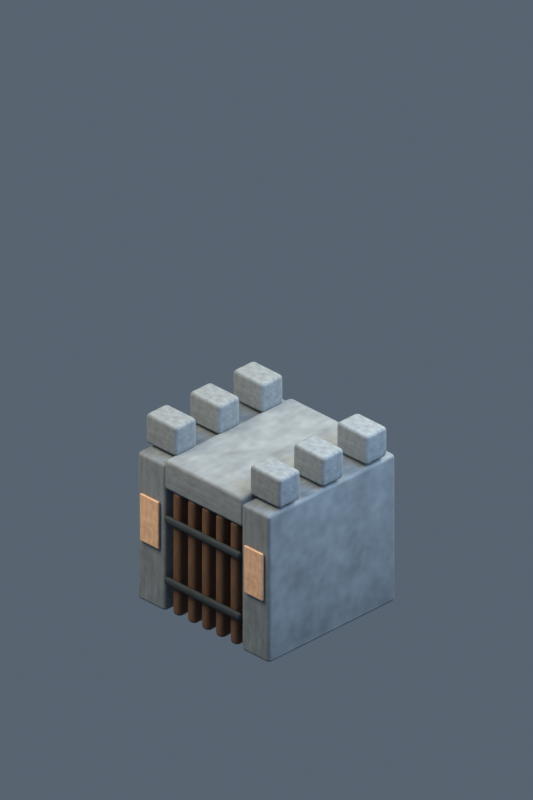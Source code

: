 # Source: building-tideborn-gate.blend  (saved by Blender 5.2.45; exported with 4.5.12 LTS)
import bpy
from mathutils import Matrix  # noqa: F401  (used for matrix-valued properties, if any)

bpy.ops.wm.read_factory_settings(use_empty=True)
scene = bpy.context.scene
scene.name = 'Scene'

# ---- collections
col_collection = bpy.data.collections.new('Collection'); scene.collection.children.link(col_collection)

# ---- materials (node trees are filled in below, after node groups)
mat_weathered_stone_049 = bpy.data.materials.new('weathered stone.049')
mat_weathered_stone_049.diffuse_color = (0.1878, 0.2232, 0.2542, 1.0)
mat_oak_gate_035 = bpy.data.materials.new('oak gate.035')
mat_oak_gate_035.diffuse_color = (0.1274, 0.06301, 0.0319, 1.0)
mat_iron_straps_020 = bpy.data.materials.new('iron straps.020')
mat_iron_straps_020.diffuse_color = (0.04092, 0.05613, 0.06848, 1.0)
mat_faction_banner_040 = bpy.data.materials.new('faction banner.040')
mat_faction_banner_040.diffuse_color = (0.7605, 0.4793, 0.3095, 1.0)

# ---- material node trees
mat_weathered_stone_049.use_nodes = True; mat_weathered_stone_049.node_tree.nodes.clear()
_N = mat_weathered_stone_049.node_tree.nodes; _L = mat_weathered_stone_049.node_tree.links
n0 = _N.new('ShaderNodeBsdfPrincipled'); n0.name = 'Principled BSDF'; n0.location = (-200, 100)
n0.inputs[2].default_value = 0.8
n0.inputs[10].default_value = 0.005
n1 = _N.new('ShaderNodeOutputMaterial'); n1.name = 'Material Output'; n1.location = (200, 100)
n2 = _N.new('ShaderNodeTexNoise'); n2.name = 'Noise Texture'; n2.location = (0, 0)
n2.width = 160
n2.inputs[4].default_value = 0.75
n3 = _N.new('ShaderNodeTexCoord'); n3.name = 'Texture Coordinate'; n3.location = (0, 0)
n4 = _N.new('ShaderNodeValToRGB'); n4.name = 'Color Ramp'; n4.location = (0, 0)
while len(n4.color_ramp.elements) > 1: n4.color_ramp.elements.remove(n4.color_ramp.elements[-1])
n4.color_ramp.elements[0].position = 0.18; n4.color_ramp.elements[0].color = (0.1221, 0.1451, 0.1652, 1.0)
_e = n4.color_ramp.elements.new(0.82); _e.color = (0.2522, 0.2982, 0.3384, 1.0)
_L.new(n0.outputs[0], n1.inputs[0])
_L.new(n3.outputs[0], n2.inputs[0])
_L.new(n2.outputs[0], n4.inputs[0])
_L.new(n4.outputs[0], n0.inputs[0])
n1.is_active_output = True
mat_oak_gate_035.use_nodes = True; mat_oak_gate_035.node_tree.nodes.clear()
_N = mat_oak_gate_035.node_tree.nodes; _L = mat_oak_gate_035.node_tree.links
n0 = _N.new('ShaderNodeBsdfPrincipled'); n0.name = 'Principled BSDF'; n0.location = (-200, 100)
n0.inputs[2].default_value = 0.8
n0.inputs[10].default_value = 0.005
n1 = _N.new('ShaderNodeOutputMaterial'); n1.name = 'Material Output'; n1.location = (200, 100)
n2 = _N.new('ShaderNodeTexNoise'); n2.name = 'Noise Texture'; n2.location = (0, 0)
n2.width = 160
n2.inputs[4].default_value = 0.75
n3 = _N.new('ShaderNodeTexCoord'); n3.name = 'Texture Coordinate'; n3.location = (0, 0)
n4 = _N.new('ShaderNodeValToRGB'); n4.name = 'Color Ramp'; n4.location = (0, 0)
while len(n4.color_ramp.elements) > 1: n4.color_ramp.elements.remove(n4.color_ramp.elements[-1])
n4.color_ramp.elements[0].position = 0.18; n4.color_ramp.elements[0].color = (0.08283, 0.04096, 0.02073, 1.0)
_e = n4.color_ramp.elements.new(0.82); _e.color = (0.1737, 0.08991, 0.04946, 1.0)
_L.new(n0.outputs[0], n1.inputs[0])
_L.new(n3.outputs[0], n2.inputs[0])
_L.new(n2.outputs[0], n4.inputs[0])
_L.new(n4.outputs[0], n0.inputs[0])
n1.is_active_output = True
mat_iron_straps_020.use_nodes = True; mat_iron_straps_020.node_tree.nodes.clear()
_N = mat_iron_straps_020.node_tree.nodes; _L = mat_iron_straps_020.node_tree.links
n0 = _N.new('ShaderNodeBsdfPrincipled'); n0.name = 'Principled BSDF'; n0.location = (-200, 100)
n0.inputs[1].default_value = 0.5
n0.inputs[2].default_value = 0.8
n0.inputs[10].default_value = 0.005
n1 = _N.new('ShaderNodeOutputMaterial'); n1.name = 'Material Output'; n1.location = (200, 100)
n2 = _N.new('ShaderNodeTexNoise'); n2.name = 'Noise Texture'; n2.location = (0, 0)
n2.width = 160
n2.inputs[4].default_value = 0.75
n3 = _N.new('ShaderNodeTexCoord'); n3.name = 'Texture Coordinate'; n3.location = (0, 0)
n4 = _N.new('ShaderNodeValToRGB'); n4.name = 'Color Ramp'; n4.location = (0, 0)
while len(n4.color_ramp.elements) > 1: n4.color_ramp.elements.remove(n4.color_ramp.elements[-1])
n4.color_ramp.elements[0].position = 0.18; n4.color_ramp.elements[0].color = (0.02659, 0.03648, 0.04451, 1.0)
_e = n4.color_ramp.elements.new(0.82); _e.color = (0.06119, 0.08097, 0.09702, 1.0)
_L.new(n0.outputs[0], n1.inputs[0])
_L.new(n3.outputs[0], n2.inputs[0])
_L.new(n2.outputs[0], n4.inputs[0])
_L.new(n4.outputs[0], n0.inputs[0])
n1.is_active_output = True
mat_faction_banner_040.use_nodes = True; mat_faction_banner_040.node_tree.nodes.clear()
_N = mat_faction_banner_040.node_tree.nodes; _L = mat_faction_banner_040.node_tree.links
n0 = _N.new('ShaderNodeBsdfPrincipled'); n0.name = 'Principled BSDF'; n0.location = (-200, 100)
n0.inputs[2].default_value = 0.8
n0.inputs[10].default_value = 0.005
n1 = _N.new('ShaderNodeOutputMaterial'); n1.name = 'Material Output'; n1.location = (200, 100)
n2 = _N.new('ShaderNodeTexNoise'); n2.name = 'Noise Texture'; n2.location = (0, 0)
n2.width = 160
n2.inputs[4].default_value = 0.75
n3 = _N.new('ShaderNodeTexCoord'); n3.name = 'Texture Coordinate'; n3.location = (0, 0)
n4 = _N.new('ShaderNodeValToRGB'); n4.name = 'Color Ramp'; n4.location = (0, 0)
while len(n4.color_ramp.elements) > 1: n4.color_ramp.elements.remove(n4.color_ramp.elements[-1])
n4.color_ramp.elements[0].position = 0.18; n4.color_ramp.elements[0].color = (0.4943, 0.3116, 0.2012, 1.0)
_e = n4.color_ramp.elements.new(0.82); _e.color = (0.9967, 0.6311, 0.4103, 1.0)
_L.new(n0.outputs[0], n1.inputs[0])
_L.new(n3.outputs[0], n2.inputs[0])
_L.new(n2.outputs[0], n4.inputs[0])
_L.new(n4.outputs[0], n0.inputs[0])
n1.is_active_output = True

# ---- world
world_soft_blue_studio_049 = bpy.data.worlds.new('soft blue studio.049'); scene.world = world_soft_blue_studio_049
world_soft_blue_studio_049.use_nodes = True; world_soft_blue_studio_049.node_tree.nodes.clear()
_N = world_soft_blue_studio_049.node_tree.nodes; _L = world_soft_blue_studio_049.node_tree.links
n0 = _N.new('ShaderNodeBackground'); n0.name = 'Background'; n0.location = (-200, 100)
n0.inputs[0].default_value = (0.18, 0.23, 0.3, 1.0)
n0.inputs[1].default_value = 0.55
n1 = _N.new('ShaderNodeOutputWorld'); n1.name = 'World Output'; n1.location = (200, 100)
_L.new(n0.outputs[0], n1.inputs[0])
n1.is_active_output = True

# ---- cameras
cam_camera_050 = bpy.data.cameras.new('Camera.050')
cam_camera_050.type = 'ORTHO'
cam_camera_050.ortho_scale = 8.485

# ---- lights
light_area_147 = bpy.data.lights.new('Area.147', 'AREA')
light_area_147.color = (1.0, 0.86, 0.66)
light_area_147.energy = 950.0
light_area_147.shape = 'DISK'
light_area_147.size = 5.0
light_area_147.size_y = 1.0
light_area_148 = bpy.data.lights.new('Area.148', 'AREA')
light_area_148.color = (0.65, 0.81, 1.0)
light_area_148.energy = 550.0
light_area_148.shape = 'DISK'
light_area_148.size = 5.0
light_area_148.size_y = 1.0
light_area_149 = bpy.data.lights.new('Area.149', 'AREA')
light_area_149.color = (1.0, 0.91, 0.73)
light_area_149.energy = 750.0
light_area_149.shape = 'DISK'
light_area_149.size = 4.0
light_area_149.size_y = 1.0

# ---- meshes
me_cube_653 = bpy.data.meshes.new('Cube.653')
me_cube_653.from_pydata([(-0.21, -0.95, -0.9), (-0.21, -0.95, 0.9), (-0.21, 0.95, -0.9), (-0.21, 0.95, 0.9), (0.21, -0.95, -0.9), (0.21, -0.95, 0.9), (0.21, 0.95, -0.9), (0.21, 0.95, 0.9)], [], [(0, 1, 3, 2), (2, 3, 7, 6), (6, 7, 5, 4), (4, 5, 1, 0), (2, 6, 4, 0), (7, 3, 1, 5)])
_uv = me_cube_653.uv_layers.new(name='UVMap')
_uv.uv.foreach_set('vector', [0.375, 0.0, 0.625, 0.0, 0.625, 0.25, 0.375, 0.25, 0.375, 0.25, 0.625, 0.25, 0.625, 0.5, 0.375, 0.5, 0.375, 0.5, 0.625, 0.5, 0.625, 0.75, 0.375, 0.75, 0.375, 0.75, 0.625, 0.75, 0.625, 1.0, 0.375, 1.0, 0.125, 0.5, 0.375, 0.5, 0.375, 0.75, 0.125, 0.75, 0.625, 0.5, 0.875, 0.5, 0.875, 0.75, 0.625, 0.75])
me_cube_653.materials.append(mat_weathered_stone_049)
me_cube_653.update()
me_cube_654 = bpy.data.meshes.new('Cube.654')
me_cube_654.from_pydata([(-0.23, -0.16, -0.18), (-0.23, -0.16, 0.18), (-0.23, 0.16, -0.18), (-0.23, 0.16, 0.18), (0.23, -0.16, -0.18), (0.23, -0.16, 0.18), (0.23, 0.16, -0.18), (0.23, 0.16, 0.18)], [], [(0, 1, 3, 2), (2, 3, 7, 6), (6, 7, 5, 4), (4, 5, 1, 0), (2, 6, 4, 0), (7, 3, 1, 5)])
_uv = me_cube_654.uv_layers.new(name='UVMap')
_uv.uv.foreach_set('vector', [0.375, 0.0, 0.625, 0.0, 0.625, 0.25, 0.375, 0.25, 0.375, 0.25, 0.625, 0.25, 0.625, 0.5, 0.375, 0.5, 0.375, 0.5, 0.625, 0.5, 0.625, 0.75, 0.375, 0.75, 0.375, 0.75, 0.625, 0.75, 0.625, 1.0, 0.375, 1.0, 0.125, 0.5, 0.375, 0.5, 0.375, 0.75, 0.125, 0.75, 0.625, 0.5, 0.875, 0.5, 0.875, 0.75, 0.625, 0.75])
me_cube_654.materials.append(mat_weathered_stone_049)
me_cube_654.update()
me_cube_655 = bpy.data.meshes.new('Cube.655')
me_cube_655.from_pydata([(-0.23, -0.16, -0.18), (-0.23, -0.16, 0.18), (-0.23, 0.16, -0.18), (-0.23, 0.16, 0.18), (0.23, -0.16, -0.18), (0.23, -0.16, 0.18), (0.23, 0.16, -0.18), (0.23, 0.16, 0.18)], [], [(0, 1, 3, 2), (2, 3, 7, 6), (6, 7, 5, 4), (4, 5, 1, 0), (2, 6, 4, 0), (7, 3, 1, 5)])
_uv = me_cube_655.uv_layers.new(name='UVMap')
_uv.uv.foreach_set('vector', [0.375, 0.0, 0.625, 0.0, 0.625, 0.25, 0.375, 0.25, 0.375, 0.25, 0.625, 0.25, 0.625, 0.5, 0.375, 0.5, 0.375, 0.5, 0.625, 0.5, 0.625, 0.75, 0.375, 0.75, 0.375, 0.75, 0.625, 0.75, 0.625, 1.0, 0.375, 1.0, 0.125, 0.5, 0.375, 0.5, 0.375, 0.75, 0.125, 0.75, 0.625, 0.5, 0.875, 0.5, 0.875, 0.75, 0.625, 0.75])
me_cube_655.materials.append(mat_weathered_stone_049)
me_cube_655.update()
me_cube_656 = bpy.data.meshes.new('Cube.656')
me_cube_656.from_pydata([(-0.23, -0.16, -0.18), (-0.23, -0.16, 0.18), (-0.23, 0.16, -0.18), (-0.23, 0.16, 0.18), (0.23, -0.16, -0.18), (0.23, -0.16, 0.18), (0.23, 0.16, -0.18), (0.23, 0.16, 0.18)], [], [(0, 1, 3, 2), (2, 3, 7, 6), (6, 7, 5, 4), (4, 5, 1, 0), (2, 6, 4, 0), (7, 3, 1, 5)])
_uv = me_cube_656.uv_layers.new(name='UVMap')
_uv.uv.foreach_set('vector', [0.375, 0.0, 0.625, 0.0, 0.625, 0.25, 0.375, 0.25, 0.375, 0.25, 0.625, 0.25, 0.625, 0.5, 0.375, 0.5, 0.375, 0.5, 0.625, 0.5, 0.625, 0.75, 0.375, 0.75, 0.375, 0.75, 0.625, 0.75, 0.625, 1.0, 0.375, 1.0, 0.125, 0.5, 0.375, 0.5, 0.375, 0.75, 0.125, 0.75, 0.625, 0.5, 0.875, 0.5, 0.875, 0.75, 0.625, 0.75])
me_cube_656.materials.append(mat_weathered_stone_049)
me_cube_656.update()
me_cube_657 = bpy.data.meshes.new('Cube.657')
me_cube_657.from_pydata([(-0.21, -0.95, -0.9), (-0.21, -0.95, 0.9), (-0.21, 0.95, -0.9), (-0.21, 0.95, 0.9), (0.21, -0.95, -0.9), (0.21, -0.95, 0.9), (0.21, 0.95, -0.9), (0.21, 0.95, 0.9)], [], [(0, 1, 3, 2), (2, 3, 7, 6), (6, 7, 5, 4), (4, 5, 1, 0), (2, 6, 4, 0), (7, 3, 1, 5)])
_uv = me_cube_657.uv_layers.new(name='UVMap')
_uv.uv.foreach_set('vector', [0.375, 0.0, 0.625, 0.0, 0.625, 0.25, 0.375, 0.25, 0.375, 0.25, 0.625, 0.25, 0.625, 0.5, 0.375, 0.5, 0.375, 0.5, 0.625, 0.5, 0.625, 0.75, 0.375, 0.75, 0.375, 0.75, 0.625, 0.75, 0.625, 1.0, 0.375, 1.0, 0.125, 0.5, 0.375, 0.5, 0.375, 0.75, 0.125, 0.75, 0.625, 0.5, 0.875, 0.5, 0.875, 0.75, 0.625, 0.75])
me_cube_657.materials.append(mat_weathered_stone_049)
me_cube_657.update()
me_cube_658 = bpy.data.meshes.new('Cube.658')
me_cube_658.from_pydata([(-0.23, -0.16, -0.18), (-0.23, -0.16, 0.18), (-0.23, 0.16, -0.18), (-0.23, 0.16, 0.18), (0.23, -0.16, -0.18), (0.23, -0.16, 0.18), (0.23, 0.16, -0.18), (0.23, 0.16, 0.18)], [], [(0, 1, 3, 2), (2, 3, 7, 6), (6, 7, 5, 4), (4, 5, 1, 0), (2, 6, 4, 0), (7, 3, 1, 5)])
_uv = me_cube_658.uv_layers.new(name='UVMap')
_uv.uv.foreach_set('vector', [0.375, 0.0, 0.625, 0.0, 0.625, 0.25, 0.375, 0.25, 0.375, 0.25, 0.625, 0.25, 0.625, 0.5, 0.375, 0.5, 0.375, 0.5, 0.625, 0.5, 0.625, 0.75, 0.375, 0.75, 0.375, 0.75, 0.625, 0.75, 0.625, 1.0, 0.375, 1.0, 0.125, 0.5, 0.375, 0.5, 0.375, 0.75, 0.125, 0.75, 0.625, 0.5, 0.875, 0.5, 0.875, 0.75, 0.625, 0.75])
me_cube_658.materials.append(mat_weathered_stone_049)
me_cube_658.update()
me_cube_659 = bpy.data.meshes.new('Cube.659')
me_cube_659.from_pydata([(-0.23, -0.16, -0.18), (-0.23, -0.16, 0.18), (-0.23, 0.16, -0.18), (-0.23, 0.16, 0.18), (0.23, -0.16, -0.18), (0.23, -0.16, 0.18), (0.23, 0.16, -0.18), (0.23, 0.16, 0.18)], [], [(0, 1, 3, 2), (2, 3, 7, 6), (6, 7, 5, 4), (4, 5, 1, 0), (2, 6, 4, 0), (7, 3, 1, 5)])
_uv = me_cube_659.uv_layers.new(name='UVMap')
_uv.uv.foreach_set('vector', [0.375, 0.0, 0.625, 0.0, 0.625, 0.25, 0.375, 0.25, 0.375, 0.25, 0.625, 0.25, 0.625, 0.5, 0.375, 0.5, 0.375, 0.5, 0.625, 0.5, 0.625, 0.75, 0.375, 0.75, 0.375, 0.75, 0.625, 0.75, 0.625, 1.0, 0.375, 1.0, 0.125, 0.5, 0.375, 0.5, 0.375, 0.75, 0.125, 0.75, 0.625, 0.5, 0.875, 0.5, 0.875, 0.75, 0.625, 0.75])
me_cube_659.materials.append(mat_weathered_stone_049)
me_cube_659.update()
me_cube_660 = bpy.data.meshes.new('Cube.660')
me_cube_660.from_pydata([(-0.23, -0.16, -0.18), (-0.23, -0.16, 0.18), (-0.23, 0.16, -0.18), (-0.23, 0.16, 0.18), (0.23, -0.16, -0.18), (0.23, -0.16, 0.18), (0.23, 0.16, -0.18), (0.23, 0.16, 0.18)], [], [(0, 1, 3, 2), (2, 3, 7, 6), (6, 7, 5, 4), (4, 5, 1, 0), (2, 6, 4, 0), (7, 3, 1, 5)])
_uv = me_cube_660.uv_layers.new(name='UVMap')
_uv.uv.foreach_set('vector', [0.375, 0.0, 0.625, 0.0, 0.625, 0.25, 0.375, 0.25, 0.375, 0.25, 0.625, 0.25, 0.625, 0.5, 0.375, 0.5, 0.375, 0.5, 0.625, 0.5, 0.625, 0.75, 0.375, 0.75, 0.375, 0.75, 0.625, 0.75, 0.625, 1.0, 0.375, 1.0, 0.125, 0.5, 0.375, 0.5, 0.375, 0.75, 0.125, 0.75, 0.625, 0.5, 0.875, 0.5, 0.875, 0.75, 0.625, 0.75])
me_cube_660.materials.append(mat_weathered_stone_049)
me_cube_660.update()
me_cube_661 = bpy.data.meshes.new('Cube.661')
me_cube_661.from_pydata([(-0.59, -0.95, -0.18), (-0.59, -0.95, 0.18), (-0.59, 0.95, -0.18), (-0.59, 0.95, 0.18), (0.59, -0.95, -0.18), (0.59, -0.95, 0.18), (0.59, 0.95, -0.18), (0.59, 0.95, 0.18)], [], [(0, 1, 3, 2), (2, 3, 7, 6), (6, 7, 5, 4), (4, 5, 1, 0), (2, 6, 4, 0), (7, 3, 1, 5)])
_uv = me_cube_661.uv_layers.new(name='UVMap')
_uv.uv.foreach_set('vector', [0.375, 0.0, 0.625, 0.0, 0.625, 0.25, 0.375, 0.25, 0.375, 0.25, 0.625, 0.25, 0.625, 0.5, 0.375, 0.5, 0.375, 0.5, 0.625, 0.5, 0.625, 0.75, 0.375, 0.75, 0.375, 0.75, 0.625, 0.75, 0.625, 1.0, 0.375, 1.0, 0.125, 0.5, 0.375, 0.5, 0.375, 0.75, 0.125, 0.75, 0.625, 0.5, 0.875, 0.5, 0.875, 0.75, 0.625, 0.75])
me_cube_661.materials.append(mat_weathered_stone_049)
me_cube_661.update()
me_cube_662 = bpy.data.meshes.new('Cube.662')
me_cube_662.from_pydata([(-0.06, -0.08, -0.75), (-0.06, -0.08, 0.75), (-0.06, 0.08, -0.75), (-0.06, 0.08, 0.75), (0.06, -0.08, -0.75), (0.06, -0.08, 0.75), (0.06, 0.08, -0.75), (0.06, 0.08, 0.75)], [], [(0, 1, 3, 2), (2, 3, 7, 6), (6, 7, 5, 4), (4, 5, 1, 0), (2, 6, 4, 0), (7, 3, 1, 5)])
_uv = me_cube_662.uv_layers.new(name='UVMap')
_uv.uv.foreach_set('vector', [0.375, 0.0, 0.625, 0.0, 0.625, 0.25, 0.375, 0.25, 0.375, 0.25, 0.625, 0.25, 0.625, 0.5, 0.375, 0.5, 0.375, 0.5, 0.625, 0.5, 0.625, 0.75, 0.375, 0.75, 0.375, 0.75, 0.625, 0.75, 0.625, 1.0, 0.375, 1.0, 0.125, 0.5, 0.375, 0.5, 0.375, 0.75, 0.125, 0.75, 0.625, 0.5, 0.875, 0.5, 0.875, 0.75, 0.625, 0.75])
me_cube_662.materials.append(mat_oak_gate_035)
me_cube_662.update()
me_cube_663 = bpy.data.meshes.new('Cube.663')
me_cube_663.from_pydata([(-0.06, -0.08, -0.75), (-0.06, -0.08, 0.75), (-0.06, 0.08, -0.75), (-0.06, 0.08, 0.75), (0.06, -0.08, -0.75), (0.06, -0.08, 0.75), (0.06, 0.08, -0.75), (0.06, 0.08, 0.75)], [], [(0, 1, 3, 2), (2, 3, 7, 6), (6, 7, 5, 4), (4, 5, 1, 0), (2, 6, 4, 0), (7, 3, 1, 5)])
_uv = me_cube_663.uv_layers.new(name='UVMap')
_uv.uv.foreach_set('vector', [0.375, 0.0, 0.625, 0.0, 0.625, 0.25, 0.375, 0.25, 0.375, 0.25, 0.625, 0.25, 0.625, 0.5, 0.375, 0.5, 0.375, 0.5, 0.625, 0.5, 0.625, 0.75, 0.375, 0.75, 0.375, 0.75, 0.625, 0.75, 0.625, 1.0, 0.375, 1.0, 0.125, 0.5, 0.375, 0.5, 0.375, 0.75, 0.125, 0.75, 0.625, 0.5, 0.875, 0.5, 0.875, 0.75, 0.625, 0.75])
me_cube_663.materials.append(mat_oak_gate_035)
me_cube_663.update()
me_cube_664 = bpy.data.meshes.new('Cube.664')
me_cube_664.from_pydata([(-0.06, -0.08, -0.75), (-0.06, -0.08, 0.75), (-0.06, 0.08, -0.75), (-0.06, 0.08, 0.75), (0.06, -0.08, -0.75), (0.06, -0.08, 0.75), (0.06, 0.08, -0.75), (0.06, 0.08, 0.75)], [], [(0, 1, 3, 2), (2, 3, 7, 6), (6, 7, 5, 4), (4, 5, 1, 0), (2, 6, 4, 0), (7, 3, 1, 5)])
_uv = me_cube_664.uv_layers.new(name='UVMap')
_uv.uv.foreach_set('vector', [0.375, 0.0, 0.625, 0.0, 0.625, 0.25, 0.375, 0.25, 0.375, 0.25, 0.625, 0.25, 0.625, 0.5, 0.375, 0.5, 0.375, 0.5, 0.625, 0.5, 0.625, 0.75, 0.375, 0.75, 0.375, 0.75, 0.625, 0.75, 0.625, 1.0, 0.375, 1.0, 0.125, 0.5, 0.375, 0.5, 0.375, 0.75, 0.125, 0.75, 0.625, 0.5, 0.875, 0.5, 0.875, 0.75, 0.625, 0.75])
me_cube_664.materials.append(mat_oak_gate_035)
me_cube_664.update()
me_cube_665 = bpy.data.meshes.new('Cube.665')
me_cube_665.from_pydata([(-0.06, -0.08, -0.75), (-0.06, -0.08, 0.75), (-0.06, 0.08, -0.75), (-0.06, 0.08, 0.75), (0.06, -0.08, -0.75), (0.06, -0.08, 0.75), (0.06, 0.08, -0.75), (0.06, 0.08, 0.75)], [], [(0, 1, 3, 2), (2, 3, 7, 6), (6, 7, 5, 4), (4, 5, 1, 0), (2, 6, 4, 0), (7, 3, 1, 5)])
_uv = me_cube_665.uv_layers.new(name='UVMap')
_uv.uv.foreach_set('vector', [0.375, 0.0, 0.625, 0.0, 0.625, 0.25, 0.375, 0.25, 0.375, 0.25, 0.625, 0.25, 0.625, 0.5, 0.375, 0.5, 0.375, 0.5, 0.625, 0.5, 0.625, 0.75, 0.375, 0.75, 0.375, 0.75, 0.625, 0.75, 0.625, 1.0, 0.375, 1.0, 0.125, 0.5, 0.375, 0.5, 0.375, 0.75, 0.125, 0.75, 0.625, 0.5, 0.875, 0.5, 0.875, 0.75, 0.625, 0.75])
me_cube_665.materials.append(mat_oak_gate_035)
me_cube_665.update()
me_cube_666 = bpy.data.meshes.new('Cube.666')
me_cube_666.from_pydata([(-0.06, -0.08, -0.75), (-0.06, -0.08, 0.75), (-0.06, 0.08, -0.75), (-0.06, 0.08, 0.75), (0.06, -0.08, -0.75), (0.06, -0.08, 0.75), (0.06, 0.08, -0.75), (0.06, 0.08, 0.75)], [], [(0, 1, 3, 2), (2, 3, 7, 6), (6, 7, 5, 4), (4, 5, 1, 0), (2, 6, 4, 0), (7, 3, 1, 5)])
_uv = me_cube_666.uv_layers.new(name='UVMap')
_uv.uv.foreach_set('vector', [0.375, 0.0, 0.625, 0.0, 0.625, 0.25, 0.375, 0.25, 0.375, 0.25, 0.625, 0.25, 0.625, 0.5, 0.375, 0.5, 0.375, 0.5, 0.625, 0.5, 0.625, 0.75, 0.375, 0.75, 0.375, 0.75, 0.625, 0.75, 0.625, 1.0, 0.375, 1.0, 0.125, 0.5, 0.375, 0.5, 0.375, 0.75, 0.125, 0.75, 0.625, 0.5, 0.875, 0.5, 0.875, 0.75, 0.625, 0.75])
me_cube_666.materials.append(mat_oak_gate_035)
me_cube_666.update()
me_cube_667 = bpy.data.meshes.new('Cube.667')
me_cube_667.from_pydata([(-0.57, -0.03, -0.045), (-0.57, -0.03, 0.045), (-0.57, 0.03, -0.045), (-0.57, 0.03, 0.045), (0.57, -0.03, -0.045), (0.57, -0.03, 0.045), (0.57, 0.03, -0.045), (0.57, 0.03, 0.045)], [], [(0, 1, 3, 2), (2, 3, 7, 6), (6, 7, 5, 4), (4, 5, 1, 0), (2, 6, 4, 0), (7, 3, 1, 5)])
_uv = me_cube_667.uv_layers.new(name='UVMap')
_uv.uv.foreach_set('vector', [0.375, 0.0, 0.625, 0.0, 0.625, 0.25, 0.375, 0.25, 0.375, 0.25, 0.625, 0.25, 0.625, 0.5, 0.375, 0.5, 0.375, 0.5, 0.625, 0.5, 0.625, 0.75, 0.375, 0.75, 0.375, 0.75, 0.625, 0.75, 0.625, 1.0, 0.375, 1.0, 0.125, 0.5, 0.375, 0.5, 0.375, 0.75, 0.125, 0.75, 0.625, 0.5, 0.875, 0.5, 0.875, 0.75, 0.625, 0.75])
me_cube_667.materials.append(mat_iron_straps_020)
me_cube_667.update()
me_cube_668 = bpy.data.meshes.new('Cube.668')
me_cube_668.from_pydata([(-0.57, -0.03, -0.045), (-0.57, -0.03, 0.045), (-0.57, 0.03, -0.045), (-0.57, 0.03, 0.045), (0.57, -0.03, -0.045), (0.57, -0.03, 0.045), (0.57, 0.03, -0.045), (0.57, 0.03, 0.045)], [], [(0, 1, 3, 2), (2, 3, 7, 6), (6, 7, 5, 4), (4, 5, 1, 0), (2, 6, 4, 0), (7, 3, 1, 5)])
_uv = me_cube_668.uv_layers.new(name='UVMap')
_uv.uv.foreach_set('vector', [0.375, 0.0, 0.625, 0.0, 0.625, 0.25, 0.375, 0.25, 0.375, 0.25, 0.625, 0.25, 0.625, 0.5, 0.375, 0.5, 0.375, 0.5, 0.625, 0.5, 0.625, 0.75, 0.375, 0.75, 0.375, 0.75, 0.625, 0.75, 0.625, 1.0, 0.375, 1.0, 0.125, 0.5, 0.375, 0.5, 0.375, 0.75, 0.125, 0.75, 0.625, 0.5, 0.875, 0.5, 0.875, 0.75, 0.625, 0.75])
me_cube_668.materials.append(mat_iron_straps_020)
me_cube_668.update()
me_cube_669 = bpy.data.meshes.new('Cube.669')
me_cube_669.from_pydata([(-0.14, -0.015, -0.29), (-0.14, -0.015, 0.29), (-0.14, 0.015, -0.29), (-0.14, 0.015, 0.29), (0.14, -0.015, -0.29), (0.14, -0.015, 0.29), (0.14, 0.015, -0.29), (0.14, 0.015, 0.29)], [], [(0, 1, 3, 2), (2, 3, 7, 6), (6, 7, 5, 4), (4, 5, 1, 0), (2, 6, 4, 0), (7, 3, 1, 5)])
_uv = me_cube_669.uv_layers.new(name='UVMap')
_uv.uv.foreach_set('vector', [0.375, 0.0, 0.625, 0.0, 0.625, 0.25, 0.375, 0.25, 0.375, 0.25, 0.625, 0.25, 0.625, 0.5, 0.375, 0.5, 0.375, 0.5, 0.625, 0.5, 0.625, 0.75, 0.375, 0.75, 0.375, 0.75, 0.625, 0.75, 0.625, 1.0, 0.375, 1.0, 0.125, 0.5, 0.375, 0.5, 0.375, 0.75, 0.125, 0.75, 0.625, 0.5, 0.875, 0.5, 0.875, 0.75, 0.625, 0.75])
me_cube_669.materials.append(mat_faction_banner_040)
me_cube_669.update()
me_cube_670 = bpy.data.meshes.new('Cube.670')
me_cube_670.from_pydata([(-0.14, -0.015, -0.29), (-0.14, -0.015, 0.29), (-0.14, 0.015, -0.29), (-0.14, 0.015, 0.29), (0.14, -0.015, -0.29), (0.14, -0.015, 0.29), (0.14, 0.015, -0.29), (0.14, 0.015, 0.29)], [], [(0, 1, 3, 2), (2, 3, 7, 6), (6, 7, 5, 4), (4, 5, 1, 0), (2, 6, 4, 0), (7, 3, 1, 5)])
_uv = me_cube_670.uv_layers.new(name='UVMap')
_uv.uv.foreach_set('vector', [0.375, 0.0, 0.625, 0.0, 0.625, 0.25, 0.375, 0.25, 0.375, 0.25, 0.625, 0.25, 0.625, 0.5, 0.375, 0.5, 0.375, 0.5, 0.625, 0.5, 0.625, 0.75, 0.375, 0.75, 0.375, 0.75, 0.625, 0.75, 0.625, 1.0, 0.375, 1.0, 0.125, 0.5, 0.375, 0.5, 0.375, 0.75, 0.125, 0.75, 0.625, 0.5, 0.875, 0.5, 0.875, 0.75, 0.625, 0.75])
me_cube_670.materials.append(mat_faction_banner_040)
me_cube_670.update()

# ---- objects
ob_gate_pier = bpy.data.objects.new('gate pier', me_cube_653)
ob_battlement = bpy.data.objects.new('battlement', me_cube_654)
ob_battlement_001 = bpy.data.objects.new('battlement.001', me_cube_655)
ob_battlement_002 = bpy.data.objects.new('battlement.002', me_cube_656)
ob_gate_pier_001 = bpy.data.objects.new('gate pier.001', me_cube_657)
ob_battlement_003 = bpy.data.objects.new('battlement.003', me_cube_658)
ob_battlement_004 = bpy.data.objects.new('battlement.004', me_cube_659)
ob_battlement_005 = bpy.data.objects.new('battlement.005', me_cube_660)
ob_arch_lintel = bpy.data.objects.new('arch lintel', me_cube_661)
ob_portcullis = bpy.data.objects.new('portcullis', me_cube_662)
ob_portcullis_001 = bpy.data.objects.new('portcullis.001', me_cube_663)
ob_portcullis_002 = bpy.data.objects.new('portcullis.002', me_cube_664)
ob_portcullis_003 = bpy.data.objects.new('portcullis.003', me_cube_665)
ob_portcullis_004 = bpy.data.objects.new('portcullis.004', me_cube_666)
ob_iron_cross_strap = bpy.data.objects.new('iron cross strap', me_cube_667)
ob_iron_cross_strap_001 = bpy.data.objects.new('iron cross strap.001', me_cube_668)
ob_banner = bpy.data.objects.new('banner', me_cube_669)
ob_banner_001 = bpy.data.objects.new('banner.001', me_cube_670)
ob_calibrated_isometric_camera = bpy.data.objects.new('calibrated isometric camera', cam_camera_050)
ob_warm_key = bpy.data.objects.new('warm key', light_area_147)
ob_cool_fill = bpy.data.objects.new('cool fill', light_area_148)
ob_rim = bpy.data.objects.new('rim', light_area_149)

# ---- transforms, parenting, visibility, modifiers, constraints
ob_gate_pier.location = (-0.78, 0.0, 0.9)
_m = ob_gate_pier.modifiers.new('soft painted edges', 'BEVEL')
_m.width = 0.04
_m.width_pct = 0.04
_m.segments = 2
_m = ob_gate_pier.modifiers.new('corner normals', 'WEIGHTED_NORMAL')
ob_battlement.location = (-0.78, -0.65, 2.02)
_m = ob_battlement.modifiers.new('soft painted edges', 'BEVEL')
_m.width = 0.04
_m.width_pct = 0.04
_m.segments = 2
_m = ob_battlement.modifiers.new('corner normals', 'WEIGHTED_NORMAL')
ob_battlement_001.location = (-0.78, 0.0, 2.02)
_m = ob_battlement_001.modifiers.new('soft painted edges', 'BEVEL')
_m.width = 0.04
_m.width_pct = 0.04
_m.segments = 2
_m = ob_battlement_001.modifiers.new('corner normals', 'WEIGHTED_NORMAL')
ob_battlement_002.location = (-0.78, 0.65, 2.02)
_m = ob_battlement_002.modifiers.new('soft painted edges', 'BEVEL')
_m.width = 0.04
_m.width_pct = 0.04
_m.segments = 2
_m = ob_battlement_002.modifiers.new('corner normals', 'WEIGHTED_NORMAL')
ob_gate_pier_001.location = (0.78, 0.0, 0.9)
_m = ob_gate_pier_001.modifiers.new('soft painted edges', 'BEVEL')
_m.width = 0.04
_m.width_pct = 0.04
_m.segments = 2
_m = ob_gate_pier_001.modifiers.new('corner normals', 'WEIGHTED_NORMAL')
ob_battlement_003.location = (0.78, -0.65, 2.02)
_m = ob_battlement_003.modifiers.new('soft painted edges', 'BEVEL')
_m.width = 0.04
_m.width_pct = 0.04
_m.segments = 2
_m = ob_battlement_003.modifiers.new('corner normals', 'WEIGHTED_NORMAL')
ob_battlement_004.location = (0.78, 0.0, 2.02)
_m = ob_battlement_004.modifiers.new('soft painted edges', 'BEVEL')
_m.width = 0.04
_m.width_pct = 0.04
_m.segments = 2
_m = ob_battlement_004.modifiers.new('corner normals', 'WEIGHTED_NORMAL')
ob_battlement_005.location = (0.78, 0.65, 2.02)
_m = ob_battlement_005.modifiers.new('soft painted edges', 'BEVEL')
_m.width = 0.04
_m.width_pct = 0.04
_m.segments = 2
_m = ob_battlement_005.modifiers.new('corner normals', 'WEIGHTED_NORMAL')
ob_arch_lintel.location = (0.0, 0.0, 1.68)
_m = ob_arch_lintel.modifiers.new('soft painted edges', 'BEVEL')
_m.width = 0.04
_m.width_pct = 0.04
_m.segments = 2
_m = ob_arch_lintel.modifiers.new('corner normals', 'WEIGHTED_NORMAL')
ob_portcullis.location = (-0.43, -0.85, 0.75)
_m = ob_portcullis.modifiers.new('soft painted edges', 'BEVEL')
_m.width = 0.04
_m.width_pct = 0.04
_m.segments = 2
_m = ob_portcullis.modifiers.new('corner normals', 'WEIGHTED_NORMAL')
ob_portcullis_001.location = (-0.21, -0.85, 0.75)
_m = ob_portcullis_001.modifiers.new('soft painted edges', 'BEVEL')
_m.width = 0.04
_m.width_pct = 0.04
_m.segments = 2
_m = ob_portcullis_001.modifiers.new('corner normals', 'WEIGHTED_NORMAL')
ob_portcullis_002.location = (0.0, -0.85, 0.75)
_m = ob_portcullis_002.modifiers.new('soft painted edges', 'BEVEL')
_m.width = 0.04
_m.width_pct = 0.04
_m.segments = 2
_m = ob_portcullis_002.modifiers.new('corner normals', 'WEIGHTED_NORMAL')
ob_portcullis_003.location = (0.21, -0.85, 0.75)
_m = ob_portcullis_003.modifiers.new('soft painted edges', 'BEVEL')
_m.width = 0.04
_m.width_pct = 0.04
_m.segments = 2
_m = ob_portcullis_003.modifiers.new('corner normals', 'WEIGHTED_NORMAL')
ob_portcullis_004.location = (0.43, -0.85, 0.75)
_m = ob_portcullis_004.modifiers.new('soft painted edges', 'BEVEL')
_m.width = 0.04
_m.width_pct = 0.04
_m.segments = 2
_m = ob_portcullis_004.modifiers.new('corner normals', 'WEIGHTED_NORMAL')
ob_iron_cross_strap.location = (0.0, -0.95, 0.4)
_m = ob_iron_cross_strap.modifiers.new('soft painted edges', 'BEVEL')
_m.width = 0.04
_m.width_pct = 0.04
_m.segments = 2
_m = ob_iron_cross_strap.modifiers.new('corner normals', 'WEIGHTED_NORMAL')
ob_iron_cross_strap_001.location = (0.0, -0.95, 1.15)
_m = ob_iron_cross_strap_001.modifiers.new('soft painted edges', 'BEVEL')
_m.width = 0.04
_m.width_pct = 0.04
_m.segments = 2
_m = ob_iron_cross_strap_001.modifiers.new('corner normals', 'WEIGHTED_NORMAL')
ob_banner.location = (-0.78, -0.97, 1.04)
_m = ob_banner.modifiers.new('soft painted edges', 'BEVEL')
_m.width = 0.04
_m.width_pct = 0.04
_m.segments = 2
_m = ob_banner.modifiers.new('corner normals', 'WEIGHTED_NORMAL')
ob_banner_001.location = (0.78, -0.97, 1.04)
_m = ob_banner_001.modifiers.new('soft painted edges', 'BEVEL')
_m.width = 0.04
_m.width_pct = 0.04
_m.segments = 2
_m = ob_banner_001.modifiers.new('corner normals', 'WEIGHTED_NORMAL')
ob_calibrated_isometric_camera.location = (9.25, -9.25, 10.0)
ob_calibrated_isometric_camera.rotation_euler = (1.047, -2.392e-08, 0.7854)
ob_warm_key.location = (-3.0, -5.0, 9.0)
ob_warm_key.rotation_euler = (0.5749, -3.355e-08, -0.5404)
ob_cool_fill.location = (5.0, 1.0, 6.0)
ob_cool_fill.rotation_euler = (0.7044, -2.709e-08, 1.768)
ob_rim.location = (1.0, 5.0, 8.0)
ob_rim.rotation_euler = (0.5675, -5.913e-08, 2.944)

# ---- collection membership
col_collection.objects.link(ob_gate_pier)
col_collection.objects.link(ob_battlement)
col_collection.objects.link(ob_battlement_001)
col_collection.objects.link(ob_battlement_002)
col_collection.objects.link(ob_gate_pier_001)
col_collection.objects.link(ob_battlement_003)
col_collection.objects.link(ob_battlement_004)
col_collection.objects.link(ob_battlement_005)
col_collection.objects.link(ob_arch_lintel)
col_collection.objects.link(ob_portcullis)
col_collection.objects.link(ob_portcullis_001)
col_collection.objects.link(ob_portcullis_002)
col_collection.objects.link(ob_portcullis_003)
col_collection.objects.link(ob_portcullis_004)
col_collection.objects.link(ob_iron_cross_strap)
col_collection.objects.link(ob_iron_cross_strap_001)
col_collection.objects.link(ob_banner)
col_collection.objects.link(ob_banner_001)
col_collection.objects.link(ob_calibrated_isometric_camera)
col_collection.objects.link(ob_warm_key)
col_collection.objects.link(ob_cool_fill)
col_collection.objects.link(ob_rim)

# ---- scene / render settings (as saved in the file)
scene.camera = ob_calibrated_isometric_camera
scene.frame_start = 1; scene.frame_end = 250; scene.frame_set(1)
scene.render.engine = 'CYCLES'
scene.render.resolution_x = 256
scene.render.resolution_y = 384
scene.render.film_transparent = True
scene.render.bake_bias = 0.0
scene.render.bake_samples = 0
scene.render.compositor_device = 'GPU'
scene.cycles.samples = 24
scene.eevee.use_volume_custom_range = False
scene.eevee.fast_gi_thickness_near = 0.1
scene.eevee.fast_gi_thickness_far = 0.0
scene.eevee.ray_tracing_options.screen_trace_thickness = 0.1
scene.view_settings.view_transform = 'Standard'
bpy.context.view_layer.update()
